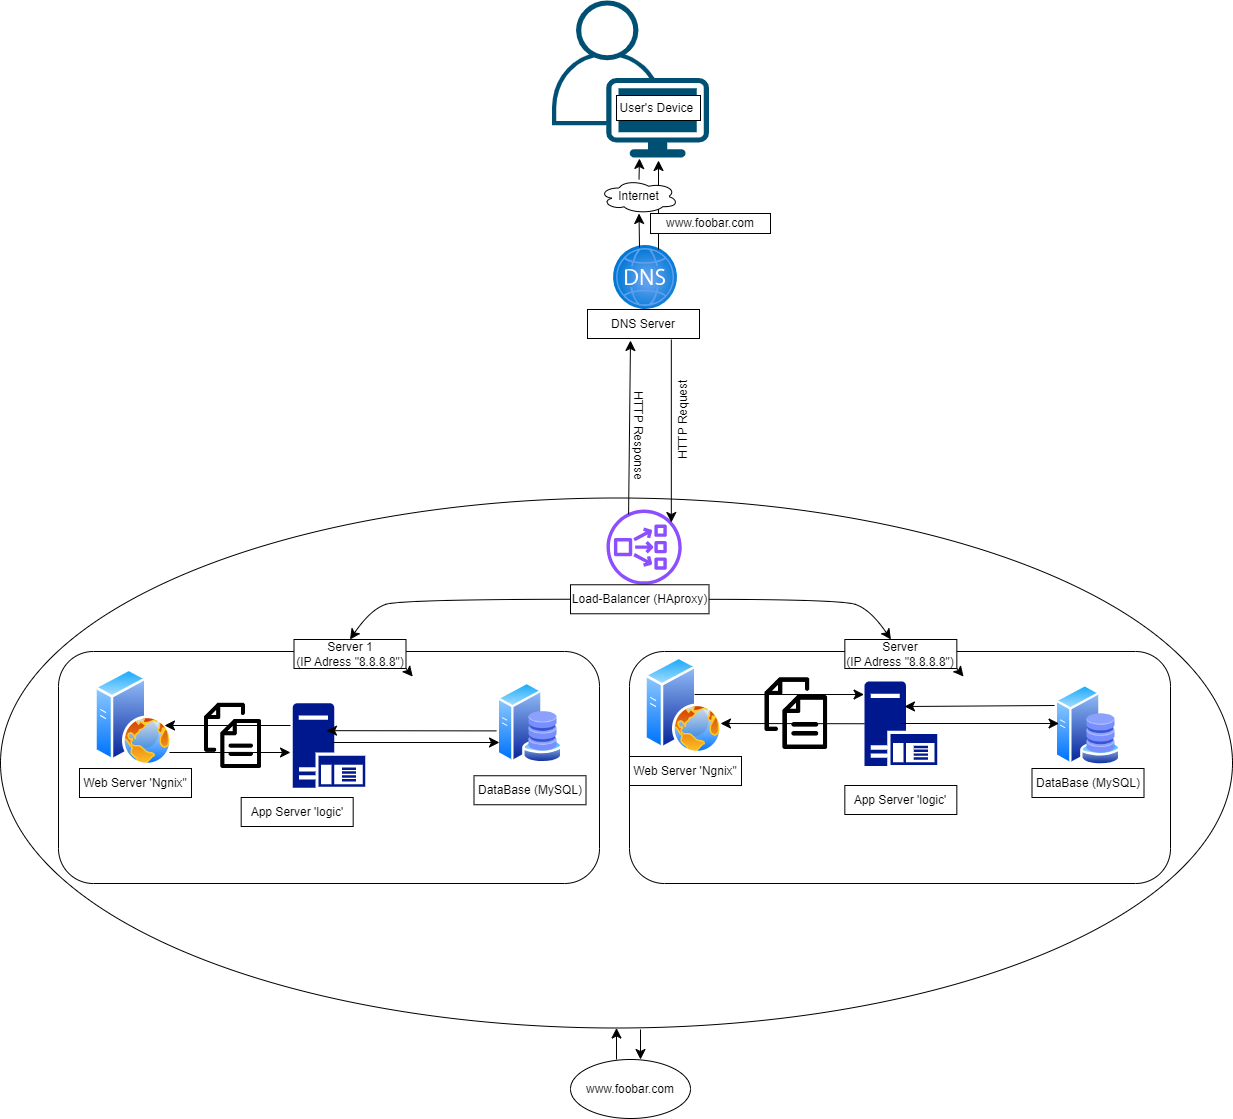

The diagram above was exported from draw.io. Its source (the exported page's mxGraphModel, read from the mxfile embedded in the PNG):
<mxGraphModel dx="863" dy="4167" grid="1" gridSize="10" guides="1" tooltips="1" connect="1" arrows="1" fold="1" page="1" pageScale="1" pageWidth="2339" pageHeight="3300" math="0" shadow="0">
  <root>
    <mxCell id="0" />
    <mxCell id="1" parent="0" />
    <mxCell id="Eb4DIyRpgO4DiI8TU8v--1" value="" style="points=[[0.35,0,0],[0.98,0.51,0],[1,0.71,0],[0.67,1,0],[0,0.795,0],[0,0.65,0]];verticalLabelPosition=bottom;sketch=0;html=1;verticalAlign=top;aspect=fixed;align=center;pointerEvents=1;shape=mxgraph.cisco19.user;fillColor=#005073;strokeColor=none;" vertex="1" parent="1">
      <mxGeometry x="651.5" y="-339" width="157" height="157" as="geometry" />
    </mxCell>
    <mxCell id="Eb4DIyRpgO4DiI8TU8v--101" value="" style="ellipse;whiteSpace=wrap;html=1;" vertex="1" parent="1">
      <mxGeometry x="100" y="158.5" width="1232" height="530" as="geometry" />
    </mxCell>
    <mxCell id="Eb4DIyRpgO4DiI8TU8v--103" value="" style="rounded=1;whiteSpace=wrap;html=1;" vertex="1" parent="1">
      <mxGeometry x="729" y="312" width="541" height="232" as="geometry" />
    </mxCell>
    <mxCell id="Eb4DIyRpgO4DiI8TU8v--104" value="" style="image;aspect=fixed;perimeter=ellipsePerimeter;html=1;align=center;shadow=0;dashed=0;spacingTop=3;image=img/lib/active_directory/web_server.svg;" vertex="1" parent="1">
      <mxGeometry x="744" y="317" width="78" height="97.5" as="geometry" />
    </mxCell>
    <mxCell id="Eb4DIyRpgO4DiI8TU8v--105" value="" style="image;aspect=fixed;perimeter=ellipsePerimeter;html=1;align=center;shadow=0;dashed=0;spacingTop=3;image=img/lib/active_directory/database_server.svg;" vertex="1" parent="1">
      <mxGeometry x="1154" y="344.78999999999996" width="67" height="81.71" as="geometry" />
    </mxCell>
    <mxCell id="Eb4DIyRpgO4DiI8TU8v--106" value="" style="shape=image;html=1;verticalAlign=top;verticalLabelPosition=bottom;labelBackgroundColor=#ffffff;imageAspect=0;aspect=fixed;image=https://cdn2.iconfinder.com/data/icons/whcompare-isometric-web-hosting-servers/50/database-128.png" vertex="1" parent="1">
      <mxGeometry x="1180" y="373.5" width="41" height="41" as="geometry" />
    </mxCell>
    <mxCell id="Eb4DIyRpgO4DiI8TU8v--107" value="" style="sketch=0;aspect=fixed;pointerEvents=1;shadow=0;dashed=0;html=1;strokeColor=none;labelPosition=center;verticalLabelPosition=bottom;verticalAlign=top;align=center;fillColor=#00188D;shape=mxgraph.mscae.enterprise.application_server" vertex="1" parent="1">
      <mxGeometry x="964" y="342" width="72.68" height="84.5" as="geometry" />
    </mxCell>
    <mxCell id="Eb4DIyRpgO4DiI8TU8v--108" value="Server &lt;br&gt;(IP Adress &quot;8.8.8.8&quot;)" style="rounded=0;whiteSpace=wrap;html=1;" vertex="1" parent="1">
      <mxGeometry x="944.34" y="300" width="112" height="29" as="geometry" />
    </mxCell>
    <mxCell id="Eb4DIyRpgO4DiI8TU8v--109" style="edgeStyle=none;curved=1;rounded=0;orthogonalLoop=1;jettySize=auto;html=1;exitX=1;exitY=1;exitDx=0;exitDy=0;entryX=1.06;entryY=1.28;entryDx=0;entryDy=0;entryPerimeter=0;fontSize=12;startSize=8;endSize=8;" edge="1" parent="1" source="Eb4DIyRpgO4DiI8TU8v--108" target="Eb4DIyRpgO4DiI8TU8v--108">
      <mxGeometry relative="1" as="geometry" />
    </mxCell>
    <mxCell id="Eb4DIyRpgO4DiI8TU8v--110" value="www.foobar.com" style="ellipse;whiteSpace=wrap;html=1;" vertex="1" parent="1">
      <mxGeometry x="670" y="720" width="120" height="59" as="geometry" />
    </mxCell>
    <mxCell id="Eb4DIyRpgO4DiI8TU8v--113" value="" style="endArrow=classic;html=1;rounded=0;fontSize=12;startSize=8;endSize=8;exitX=0;exitY=0.367;exitDx=0;exitDy=0;entryX=0.55;entryY=0.296;entryDx=0;entryDy=0;entryPerimeter=0;exitPerimeter=0;" edge="1" parent="1" target="Eb4DIyRpgO4DiI8TU8v--107">
      <mxGeometry width="50" height="50" relative="1" as="geometry">
        <mxPoint x="1154" y="365.98757000000023" as="sourcePoint" />
        <mxPoint x="1087" y="383" as="targetPoint" />
      </mxGeometry>
    </mxCell>
    <mxCell id="Eb4DIyRpgO4DiI8TU8v--115" value="" style="endArrow=classic;html=1;rounded=0;fontSize=12;startSize=8;endSize=8;exitX=0;exitY=0.5;exitDx=0;exitDy=0;exitPerimeter=0;" edge="1" parent="1" source="Eb4DIyRpgO4DiI8TU8v--107">
      <mxGeometry width="50" height="50" relative="1" as="geometry">
        <mxPoint x="951" y="381" as="sourcePoint" />
        <mxPoint x="820" y="384" as="targetPoint" />
      </mxGeometry>
    </mxCell>
    <mxCell id="Eb4DIyRpgO4DiI8TU8v--116" value="" style="endArrow=classic;html=1;rounded=0;fontSize=12;startSize=8;endSize=8;exitX=0.59;exitY=0.39;exitDx=0;exitDy=0;entryX=-0.061;entryY=0.154;entryDx=0;entryDy=0;entryPerimeter=0;exitPerimeter=0;" edge="1" parent="1">
      <mxGeometry width="50" height="50" relative="1" as="geometry">
        <mxPoint x="794.02" y="355.02499999999964" as="sourcePoint" />
        <mxPoint x="963.5665199999999" y="355.0129999999999" as="targetPoint" />
      </mxGeometry>
    </mxCell>
    <mxCell id="Eb4DIyRpgO4DiI8TU8v--118" value="Web Server 'Ngnix&quot;" style="rounded=0;whiteSpace=wrap;html=1;" vertex="1" parent="1">
      <mxGeometry x="729" y="417" width="112" height="29" as="geometry" />
    </mxCell>
    <mxCell id="Eb4DIyRpgO4DiI8TU8v--119" value="App Server 'logic'" style="rounded=0;whiteSpace=wrap;html=1;" vertex="1" parent="1">
      <mxGeometry x="944.34" y="446" width="112" height="29" as="geometry" />
    </mxCell>
    <mxCell id="Eb4DIyRpgO4DiI8TU8v--120" value="" style="rounded=1;whiteSpace=wrap;html=1;" vertex="1" parent="1">
      <mxGeometry x="158" y="312" width="541" height="232" as="geometry" />
    </mxCell>
    <mxCell id="Eb4DIyRpgO4DiI8TU8v--121" value="" style="image;aspect=fixed;perimeter=ellipsePerimeter;html=1;align=center;shadow=0;dashed=0;spacingTop=3;image=img/lib/active_directory/web_server.svg;" vertex="1" parent="1">
      <mxGeometry x="194" y="329" width="78" height="97.5" as="geometry" />
    </mxCell>
    <mxCell id="Eb4DIyRpgO4DiI8TU8v--122" value="" style="image;aspect=fixed;perimeter=ellipsePerimeter;html=1;align=center;shadow=0;dashed=0;spacingTop=3;image=img/lib/active_directory/database_server.svg;" vertex="1" parent="1">
      <mxGeometry x="596" y="342.53999999999996" width="67" height="81.71" as="geometry" />
    </mxCell>
    <mxCell id="Eb4DIyRpgO4DiI8TU8v--123" value="" style="shape=image;html=1;verticalAlign=top;verticalLabelPosition=bottom;labelBackgroundColor=#ffffff;imageAspect=0;aspect=fixed;image=https://cdn2.iconfinder.com/data/icons/whcompare-isometric-web-hosting-servers/50/database-128.png" vertex="1" parent="1">
      <mxGeometry x="622" y="371.25" width="41" height="41" as="geometry" />
    </mxCell>
    <mxCell id="Eb4DIyRpgO4DiI8TU8v--124" value="" style="sketch=0;aspect=fixed;pointerEvents=1;shadow=0;dashed=0;html=1;strokeColor=none;labelPosition=center;verticalLabelPosition=bottom;verticalAlign=top;align=center;fillColor=#00188D;shape=mxgraph.mscae.enterprise.application_server" vertex="1" parent="1">
      <mxGeometry x="392.16" y="363.79" width="72.68" height="84.5" as="geometry" />
    </mxCell>
    <mxCell id="Eb4DIyRpgO4DiI8TU8v--125" value="Server 1&lt;br&gt;(IP Adress &quot;8.8.8.8&quot;)" style="rounded=0;whiteSpace=wrap;html=1;" vertex="1" parent="1">
      <mxGeometry x="393.5" y="300" width="112" height="29" as="geometry" />
    </mxCell>
    <mxCell id="Eb4DIyRpgO4DiI8TU8v--126" style="edgeStyle=none;curved=1;rounded=0;orthogonalLoop=1;jettySize=auto;html=1;exitX=1;exitY=1;exitDx=0;exitDy=0;entryX=1.06;entryY=1.28;entryDx=0;entryDy=0;entryPerimeter=0;fontSize=12;startSize=8;endSize=8;" edge="1" parent="1" source="Eb4DIyRpgO4DiI8TU8v--125" target="Eb4DIyRpgO4DiI8TU8v--125">
      <mxGeometry relative="1" as="geometry" />
    </mxCell>
    <mxCell id="Eb4DIyRpgO4DiI8TU8v--130" value="" style="endArrow=classic;html=1;rounded=0;fontSize=12;startSize=8;endSize=8;entryX=0.55;entryY=0.296;entryDx=0;entryDy=0;entryPerimeter=0;" edge="1" parent="1">
      <mxGeometry width="50" height="50" relative="1" as="geometry">
        <mxPoint x="596" y="391.4" as="sourcePoint" />
        <mxPoint x="425.97399999999993" y="391.1619999999997" as="targetPoint" />
      </mxGeometry>
    </mxCell>
    <mxCell id="Eb4DIyRpgO4DiI8TU8v--133" value="" style="endArrow=classic;html=1;rounded=0;fontSize=12;startSize=8;endSize=8;" edge="1" parent="1">
      <mxGeometry width="50" height="50" relative="1" as="geometry">
        <mxPoint x="269" y="413" as="sourcePoint" />
        <mxPoint x="390" y="413" as="targetPoint" />
      </mxGeometry>
    </mxCell>
    <mxCell id="Eb4DIyRpgO4DiI8TU8v--135" value="Web Server 'Ngnix&quot;" style="rounded=0;whiteSpace=wrap;html=1;" vertex="1" parent="1">
      <mxGeometry x="179" y="429" width="112" height="29" as="geometry" />
    </mxCell>
    <mxCell id="Eb4DIyRpgO4DiI8TU8v--136" value="App Server 'logic'" style="rounded=0;whiteSpace=wrap;html=1;" vertex="1" parent="1">
      <mxGeometry x="340.68" y="458" width="112" height="29" as="geometry" />
    </mxCell>
    <mxCell id="Eb4DIyRpgO4DiI8TU8v--138" value="" style="sketch=0;outlineConnect=0;fontColor=#232F3E;gradientColor=none;fillColor=#8C4FFF;strokeColor=none;dashed=0;verticalLabelPosition=bottom;verticalAlign=top;align=center;html=1;fontSize=12;fontStyle=0;aspect=fixed;pointerEvents=1;shape=mxgraph.aws4.network_load_balancer;" vertex="1" parent="1">
      <mxGeometry x="706" y="170" width="75.26" height="75.26" as="geometry" />
    </mxCell>
    <mxCell id="Eb4DIyRpgO4DiI8TU8v--140" value="User's Device&amp;nbsp;" style="rounded=0;whiteSpace=wrap;html=1;" vertex="1" parent="1">
      <mxGeometry x="716" y="-244" width="84" height="25" as="geometry" />
    </mxCell>
    <mxCell id="Eb4DIyRpgO4DiI8TU8v--151" value="HTTP Request" style="edgeLabel;html=1;align=center;verticalAlign=middle;resizable=0;points=[];fontSize=12;rotation=-90;" vertex="1" connectable="0" parent="1">
      <mxGeometry x="796.26" y="90.9965359988157" as="geometry">
        <mxPoint x="9.661580361518848" y="-14.052914270615123" as="offset" />
      </mxGeometry>
    </mxCell>
    <mxCell id="Eb4DIyRpgO4DiI8TU8v--156" value="" style="image;aspect=fixed;html=1;points=[];align=center;fontSize=12;image=img/lib/azure2/networking/DNS_Zones.svg;" vertex="1" parent="1">
      <mxGeometry x="713" y="-94" width="64" height="64" as="geometry" />
    </mxCell>
    <mxCell id="Eb4DIyRpgO4DiI8TU8v--157" value="DNS Server" style="rounded=0;whiteSpace=wrap;html=1;" vertex="1" parent="1">
      <mxGeometry x="687" y="-30" width="112" height="29" as="geometry" />
    </mxCell>
    <mxCell id="Eb4DIyRpgO4DiI8TU8v--163" value="HTTP Response" style="edgeLabel;html=1;align=center;verticalAlign=middle;resizable=0;points=[];fontSize=12;rotation=90;" vertex="1" connectable="0" parent="1">
      <mxGeometry x="738.4954632934604" y="69.99918302404778" as="geometry">
        <mxPoint x="25" y="-1" as="offset" />
      </mxGeometry>
    </mxCell>
    <mxCell id="Eb4DIyRpgO4DiI8TU8v--164" value="" style="endArrow=classic;html=1;rounded=0;fontSize=12;startSize=8;endSize=8;exitX=0.36;exitY=0.049;exitDx=0;exitDy=0;exitPerimeter=0;" edge="1" parent="1">
      <mxGeometry width="50" height="50" relative="1" as="geometry">
        <mxPoint x="728.0799999999999" y="174.82200000000012" as="sourcePoint" />
        <mxPoint x="730" y="1" as="targetPoint" />
      </mxGeometry>
    </mxCell>
    <mxCell id="Eb4DIyRpgO4DiI8TU8v--165" value="" style="endArrow=classic;html=1;rounded=1;fontSize=12;startSize=8;endSize=8;curved=0;jumpStyle=sharp;" edge="1" parent="1">
      <mxGeometry width="50" height="50" relative="1" as="geometry">
        <mxPoint x="770.82" as="sourcePoint" />
        <mxPoint x="770.82" y="183" as="targetPoint" />
      </mxGeometry>
    </mxCell>
    <mxCell id="Eb4DIyRpgO4DiI8TU8v--166" value="" style="endArrow=classic;html=1;rounded=0;fontSize=12;startSize=8;endSize=8;" edge="1" parent="1" source="Eb4DIyRpgO4DiI8TU8v--154">
      <mxGeometry width="50" height="50" relative="1" as="geometry">
        <mxPoint x="739" y="-92" as="sourcePoint" />
        <mxPoint x="739" y="-181" as="targetPoint" />
      </mxGeometry>
    </mxCell>
    <mxCell id="Eb4DIyRpgO4DiI8TU8v--167" value="" style="endArrow=classic;html=1;rounded=0;fontSize=12;startSize=8;endSize=8;" edge="1" parent="1">
      <mxGeometry width="50" height="50" relative="1" as="geometry">
        <mxPoint x="758" y="-90" as="sourcePoint" />
        <mxPoint x="758" y="-179" as="targetPoint" />
      </mxGeometry>
    </mxCell>
    <mxCell id="Eb4DIyRpgO4DiI8TU8v--168" value="" style="endArrow=classic;html=1;rounded=0;fontSize=12;startSize=8;endSize=8;" edge="1" parent="1" target="Eb4DIyRpgO4DiI8TU8v--154">
      <mxGeometry width="50" height="50" relative="1" as="geometry">
        <mxPoint x="739" y="-92" as="sourcePoint" />
        <mxPoint x="739" y="-181" as="targetPoint" />
      </mxGeometry>
    </mxCell>
    <mxCell id="Eb4DIyRpgO4DiI8TU8v--154" value="Internet" style="ellipse;shape=cloud;whiteSpace=wrap;html=1;" vertex="1" parent="1">
      <mxGeometry x="699" y="-160" width="79" height="34" as="geometry" />
    </mxCell>
    <mxCell id="Eb4DIyRpgO4DiI8TU8v--170" value="" style="edgeStyle=none;curved=1;rounded=0;orthogonalLoop=1;jettySize=auto;html=1;fontSize=12;startSize=8;endSize=8;" edge="1" parent="1" source="Eb4DIyRpgO4DiI8TU8v--169" target="Eb4DIyRpgO4DiI8TU8v--108">
      <mxGeometry relative="1" as="geometry">
        <Array as="points">
          <mxPoint x="940" y="260" />
          <mxPoint x="970" y="270" />
        </Array>
      </mxGeometry>
    </mxCell>
    <mxCell id="Eb4DIyRpgO4DiI8TU8v--173" style="edgeStyle=none;curved=1;rounded=0;orthogonalLoop=1;jettySize=auto;html=1;exitX=0;exitY=0.5;exitDx=0;exitDy=0;entryX=0.5;entryY=0;entryDx=0;entryDy=0;fontSize=12;startSize=8;endSize=8;exitPerimeter=0;" edge="1" parent="1" source="Eb4DIyRpgO4DiI8TU8v--169" target="Eb4DIyRpgO4DiI8TU8v--125">
      <mxGeometry relative="1" as="geometry">
        <Array as="points">
          <mxPoint x="500" y="260" />
          <mxPoint x="470" y="270" />
        </Array>
      </mxGeometry>
    </mxCell>
    <mxCell id="Eb4DIyRpgO4DiI8TU8v--169" value="Load-Balancer (HAproxy)" style="rounded=0;whiteSpace=wrap;html=1;" vertex="1" parent="1">
      <mxGeometry x="670" y="245.26" width="138.5" height="29" as="geometry" />
    </mxCell>
    <mxCell id="Eb4DIyRpgO4DiI8TU8v--174" value="" style="endArrow=classic;html=1;rounded=0;fontSize=12;startSize=8;endSize=8;entryX=0.55;entryY=0.296;entryDx=0;entryDy=0;entryPerimeter=0;" edge="1" parent="1">
      <mxGeometry width="50" height="50" relative="1" as="geometry">
        <mxPoint x="390" y="386" as="sourcePoint" />
        <mxPoint x="264" y="386" as="targetPoint" />
      </mxGeometry>
    </mxCell>
    <mxCell id="Eb4DIyRpgO4DiI8TU8v--177" value="DataBase (MySQL)" style="rounded=0;whiteSpace=wrap;html=1;" vertex="1" parent="1">
      <mxGeometry x="1131.5000000000002" y="429" width="112" height="29" as="geometry" />
    </mxCell>
    <mxCell id="Eb4DIyRpgO4DiI8TU8v--179" style="edgeStyle=none;curved=1;rounded=0;orthogonalLoop=1;jettySize=auto;html=1;exitX=0.5;exitY=1;exitDx=0;exitDy=0;fontSize=12;startSize=8;endSize=8;" edge="1" parent="1" source="Eb4DIyRpgO4DiI8TU8v--177" target="Eb4DIyRpgO4DiI8TU8v--177">
      <mxGeometry relative="1" as="geometry" />
    </mxCell>
    <mxCell id="Eb4DIyRpgO4DiI8TU8v--181" value="DataBase (MySQL)" style="rounded=0;whiteSpace=wrap;html=1;" vertex="1" parent="1">
      <mxGeometry x="573.5000000000002" y="436.25" width="112" height="29" as="geometry" />
    </mxCell>
    <mxCell id="Eb4DIyRpgO4DiI8TU8v--182" value="www.foobar.com" style="whiteSpace=wrap;html=1;" vertex="1" parent="1">
      <mxGeometry x="750" y="-126" width="120" height="20" as="geometry" />
    </mxCell>
    <mxCell id="Eb4DIyRpgO4DiI8TU8v--215" value="" style="endArrow=classic;html=1;rounded=0;fontSize=12;startSize=8;endSize=8;" edge="1" parent="1">
      <mxGeometry width="50" height="50" relative="1" as="geometry">
        <mxPoint x="432" y="403" as="sourcePoint" />
        <mxPoint x="599" y="403" as="targetPoint" />
      </mxGeometry>
    </mxCell>
    <mxCell id="Eb4DIyRpgO4DiI8TU8v--214" value="" style="shape=image;html=1;verticalAlign=top;verticalLabelPosition=bottom;labelBackgroundColor=#ffffff;imageAspect=0;aspect=fixed;image=https://cdn1.iconfinder.com/data/icons/100-basic-for-user-interface/32/73-files-128.png" vertex="1" parent="1">
      <mxGeometry x="300" y="363.79" width="65.21" height="65.21" as="geometry" />
    </mxCell>
    <mxCell id="Eb4DIyRpgO4DiI8TU8v--217" value="" style="shape=image;html=1;verticalAlign=top;verticalLabelPosition=bottom;labelBackgroundColor=#ffffff;imageAspect=0;aspect=fixed;image=https://cdn1.iconfinder.com/data/icons/100-basic-for-user-interface/32/73-files-128.png" vertex="1" parent="1">
      <mxGeometry x="860" y="338.25" width="71.75" height="71.75" as="geometry" />
    </mxCell>
    <mxCell id="Eb4DIyRpgO4DiI8TU8v--219" value="" style="endArrow=classic;html=1;rounded=0;fontSize=12;startSize=8;endSize=8;entryX=0.5;entryY=1;entryDx=0;entryDy=0;" edge="1" parent="1" target="Eb4DIyRpgO4DiI8TU8v--101">
      <mxGeometry width="50" height="50" relative="1" as="geometry">
        <mxPoint x="716" y="720" as="sourcePoint" />
        <mxPoint x="768.63" y="680" as="targetPoint" />
      </mxGeometry>
    </mxCell>
    <mxCell id="Eb4DIyRpgO4DiI8TU8v--220" value="" style="endArrow=classic;html=1;rounded=0;fontSize=12;startSize=8;endSize=8;" edge="1" parent="1">
      <mxGeometry width="50" height="50" relative="1" as="geometry">
        <mxPoint x="740" y="690" as="sourcePoint" />
        <mxPoint x="740" y="720" as="targetPoint" />
      </mxGeometry>
    </mxCell>
    <mxCell id="Eb4DIyRpgO4DiI8TU8v--221" value="" style="endArrow=classic;html=1;rounded=0;fontSize=12;startSize=8;endSize=8;entryX=-0.061;entryY=0.154;entryDx=0;entryDy=0;entryPerimeter=0;" edge="1" parent="1">
      <mxGeometry width="50" height="50" relative="1" as="geometry">
        <mxPoint x="1000" y="384" as="sourcePoint" />
        <mxPoint x="1158.5665199999999" y="384.0129999999999" as="targetPoint" />
      </mxGeometry>
    </mxCell>
  </root>
</mxGraphModel>